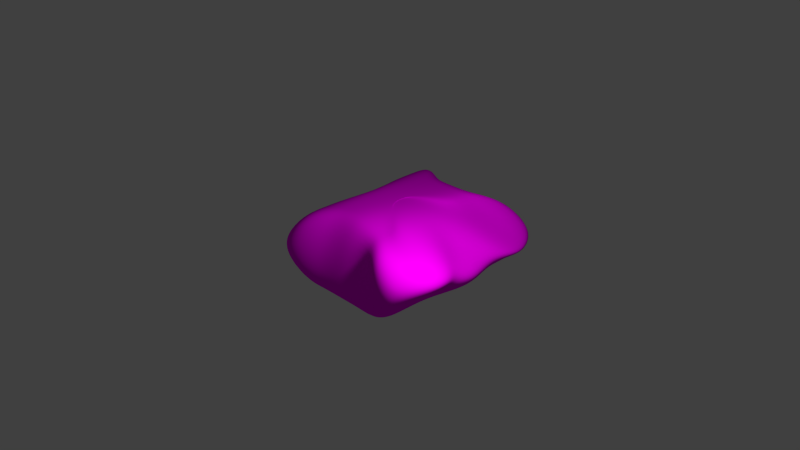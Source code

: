 # Source: vh-kissen.blend  (saved by Blender 2.76.0; exported with 4.5.12 LTS)
import bpy
from mathutils import Matrix  # noqa: F401  (used for matrix-valued properties, if any)

bpy.ops.wm.read_factory_settings(use_empty=True)
scene = bpy.context.scene
scene.name = 'Scene'

# ---- collections
col_collection_1 = bpy.data.collections.new('Collection 1'); scene.collection.children.link(col_collection_1)

# ---- images (referenced by path relative to the original .blend; pixels are not part of the script)
import os
ASSET_DIR = os.environ.get("B2B_ASSET_DIR", "")  # directory of the original .blend (textures are referenced by path, not embedded)
HERE = os.path.dirname(os.path.abspath(__file__))  # packed textures are extracted next to this script under _unpacked/

def load_image(name, relpath, width, height, colorspace="sRGB"):
    """Load a texture the original file referenced (path relative to the .blend, or extracted next to this script)."""
    p = next((c for c in (os.path.join(HERE, relpath), os.path.join(ASSET_DIR, relpath)) if relpath and os.path.exists(c)), "")
    if p:
        img = bpy.data.images.load(p, check_existing=True)
        img.name = name
    else:  # same state as the original file: an image datablock whose file is absent (Cycles renders it pink)
        img = bpy.data.images.new(name, width, height)
        img.source = "FILE"
        img.filepath = "//" + (relpath or name)
    img.colorspace_settings.name = colorspace
    return img
img_pattern8_pattern_72c_png = load_image('pattern8-pattern-72c.png', 'pattern8-pattern-72c.png', 1024, 1024, 'sRGB')

# ---- materials (node trees are filled in below, after node groups)
mat_material = bpy.data.materials.new('Material')
mat_material.alpha_threshold = 0.0
mat_material.roughness = 0.5
mat_material.line_color = (0.0, 0.0, 0.0, 1.0)
mat_material_001 = bpy.data.materials.new('Material.001')
mat_material_001.alpha_threshold = 0.0
mat_material_001.roughness = 0.5

# ---- material node trees
mat_material_001.use_nodes = True; mat_material_001.node_tree.nodes.clear()
_N = mat_material_001.node_tree.nodes; _L = mat_material_001.node_tree.links
n0 = _N.new('ShaderNodeOutputMaterial'); n0.name = 'Material Output'; n0.location = (300, 300)
n1 = _N.new('ShaderNodeBsdfDiffuse'); n1.name = 'Diffuse BSDF'; n1.location = (10, 300)
n2 = _N.new('ShaderNodeTexImage'); n2.name = 'Image Texture'; n2.location = (-180, 300)
n2.width = 140
n2.image = img_pattern8_pattern_72c_png
_L.new(n1.outputs[0], n0.inputs[0])
_L.new(n2.outputs[0], n1.inputs[0])
n0.is_active_output = True

# ---- world
world_world = bpy.data.worlds.new('World'); scene.world = world_world
world_world.color = (0.05088, 0.05088, 0.05088)
world_world.use_sun_shadow = False
world_world.sun_shadow_jitter_overblur = 0.0
world_world.cycles.sampling_method = 'MANUAL'
world_world.cycles.sample_map_resolution = 256

# ---- cameras
cam_camera = bpy.data.cameras.new('Camera')
cam_camera.clip_end = 100.0
cam_camera.lens = 35.0
cam_camera.sensor_width = 32.0
cam_camera.sensor_height = 18.0
cam_camera.ortho_scale = 7.314
cam_camera.dof.focus_distance = 0.0

# ---- lights
light_lamp = bpy.data.lights.new('Lamp', 'POINT')
light_lamp.transmission_factor = 0.0
light_lamp.cutoff_distance = 30.0
light_lamp.energy = 100.0
light_lamp.shadow_buffer_clip_start = 1.001
light_lamp.shadow_soft_size = 0.1
light_lamp.shadow_maximum_resolution = 0.006
light_lamp.use_absolute_resolution = True
light_lamp.cycles.use_multiple_importance_sampling = False

# ---- meshes
me_cube = bpy.data.meshes.new('Cube')
me_cube.from_pydata([(1.0, 1.212, -0.108), (1.0, -1.212, -0.108), (-1.0, -1.212, -0.108), (-1.0, 1.212, -0.108), (0.924, 1.212, 0.108), (0.924, -1.212, 0.108), (-0.924, -1.212, 0.108), (-0.924, 1.212, 0.108), (0.6559, 1.212, -0.4826), (0.3226, 1.212, -0.4826), (-0.01075, 1.212, -0.4826), (-0.3441, 1.212, -0.4826), (-0.6774, 1.212, -0.4826), (0.6559, -1.212, -0.4826), (0.3226, -1.212, -0.4826), (-0.01075, -1.212, -0.4826), (-0.3441, -1.212, -0.4826), (-0.6774, -1.212, -0.4826), (0.6559, 1.212, 0.4826), (0.3226, 0.8845, 0.4826), (-0.01075, 0.8845, 0.4826), (-0.3441, 0.8845, 0.4826), (-0.6774, 1.212, 0.4826), (0.6559, -1.212, 0.4826), (0.3226, -0.8845, 0.4826), (-0.01075, -0.8845, 0.4826), (-0.3441, -0.8845, 0.4826), (-0.6774, -1.212, 0.4826), (1.0, 0.808, -0.108), (1.0, 0.404, -0.108), (1.358, -2.235e-08, -0.108), (1.0, -0.404, -0.108), (1.0, -0.808, -0.108), (-1.0, -0.808, -0.108), (-1.0, -0.404, -0.108), (-1.0, 3.714e-07, -0.108), (-1.0, 0.404, -0.108), (-1.0, 0.808, -0.108), (1.358, 0.808, -0.09638), (1.157, 0.404, 0.06774), (0.5364, -6.4e-07, 0.108), (1.358, -0.404, 0.108), (1.358, -0.808, 0.108), (-1.0, -0.808, 0.108), (-1.0, -0.404, 0.108), (-0.5364, 1.547e-07, 0.108), (-1.0, 0.404, 0.108), (-1.0, 0.808, 0.108), (0.4144, 0.808, 0.2934), (0.4144, 0.404, 0.3418), (0.4144, -4.992e-07, 0.4826), (0.4284, -0.4719, 0.4496), (0.6559, -0.808, 0.3805), (0.3226, 0.5897, 0.4826), (0.3226, 0.2948, 0.4826), (-0.4993, -4.098e-07, 0.4826), (0.3226, -0.475, 0.4826), (0.3226, -0.5897, 0.3465), (-0.01075, 0.5897, 0.4826), (-0.01075, 0.2948, 0.4826), (-0.01075, -3.027e-07, 0.4826), (-0.01075, -0.2948, 0.4826), (-0.01075, -0.5897, 0.4826), (-0.3441, 0.5897, 0.4826), (-0.3441, 0.2948, 0.4826), (-0.3441, -1.709e-07, 0.4826), (-0.3441, -0.2948, 0.4826), (-0.3441, -0.5897, 0.4826), (-0.6774, 0.808, 0.4826), (-0.6774, 0.404, 0.4826), (-0.6774, 1.019e-08, 0.4826), (-0.6774, -0.404, 0.4826), (-0.6774, -0.808, 0.4826), (0.6559, -0.808, -0.4826), (0.6559, -0.404, -0.4826), (0.6559, 1.019e-08, -0.4826), (0.6559, 0.404, -0.4826), (0.6559, 0.808, -0.4826), (0.3226, -0.808, -0.4826), (0.3226, -0.404, -0.4826), (0.3226, 1.908e-07, -0.4826), (0.3226, 0.404, -0.4826), (0.3226, 0.808, -0.4826), (-0.01075, -0.808, -0.4826), (-0.01075, -0.404, -0.4826), (-0.01075, 2.269e-07, -0.4826), (-0.01075, 0.404, -0.4826), (-0.01075, 0.808, -0.4826), (-0.3441, -0.808, -0.4826), (-0.3441, -0.404, -0.4826), (-0.3441, 2.269e-07, -0.4826), (-0.3441, 0.404, -0.4826), (-0.3441, 0.808, -0.4826), (-0.6774, -0.808, -0.4826), (-0.6774, -0.404, -0.4826), (-0.6774, 3.353e-07, -0.4826), (-0.6774, 0.404, -0.4826), (-0.6774, 0.808, -0.4826)], [], [(93, 17, 2, 33), (72, 43, 6, 27), (32, 42, 5, 1), (17, 27, 6, 2), (37, 47, 7, 3), (22, 12, 3, 7), (4, 0, 8, 18), (18, 8, 9, 19), (19, 9, 10, 20), (20, 10, 11, 21), (21, 11, 12, 22), (1, 5, 23, 13), (13, 23, 24, 14), (14, 24, 25, 15), (15, 25, 26, 16), (16, 26, 27, 17), (42, 52, 23, 5), (52, 57, 24, 23), (57, 62, 25, 24), (62, 67, 26, 25), (67, 72, 27, 26), (32, 1, 13, 73), (73, 13, 14, 78), (78, 14, 15, 83), (83, 15, 16, 88), (88, 16, 17, 93), (11, 92, 97, 12), (92, 91, 96, 97), (91, 90, 95, 96), (90, 89, 94, 95), (89, 88, 93, 94), (10, 87, 92, 11), (87, 86, 91, 92), (86, 85, 90, 91), (85, 84, 89, 90), (84, 83, 88, 89), (9, 82, 87, 10), (82, 81, 86, 87), (81, 80, 85, 86), (80, 79, 84, 85), (79, 78, 83, 84), (8, 77, 82, 9), (77, 76, 81, 82), (76, 75, 80, 81), (75, 74, 79, 80), (74, 73, 78, 79), (0, 28, 77, 8), (28, 29, 76, 77), (29, 30, 75, 76), (30, 31, 74, 75), (31, 32, 73, 74), (21, 22, 68, 63), (63, 68, 69, 64), (64, 69, 70, 65), (65, 70, 71, 66), (66, 71, 72, 67), (20, 21, 63, 58), (58, 63, 64, 59), (59, 64, 65, 60), (60, 65, 66, 61), (61, 66, 67, 62), (19, 20, 58, 53), (53, 58, 59, 54), (54, 59, 60, 55), (55, 60, 61, 56), (56, 61, 62, 57), (18, 19, 53, 48), (48, 53, 54, 49), (49, 54, 55, 50), (50, 55, 56, 51), (51, 56, 57, 52), (4, 18, 48, 38), (38, 48, 49, 39), (39, 49, 50, 40), (40, 50, 51, 41), (41, 51, 52, 42), (2, 6, 43, 33), (33, 43, 44, 34), (34, 44, 45, 35), (35, 45, 46, 36), (36, 46, 47, 37), (0, 4, 38, 28), (28, 38, 39, 29), (29, 39, 40, 30), (30, 40, 41, 31), (31, 41, 42, 32), (22, 7, 47, 68), (68, 47, 46, 69), (69, 46, 45, 70), (70, 45, 44, 71), (71, 44, 43, 72), (12, 97, 37, 3), (97, 96, 36, 37), (96, 95, 35, 36), (95, 94, 34, 35), (94, 93, 33, 34)])
me_cube.polygons.foreach_set('use_smooth', [True] * 96)
me_cube.polygons.foreach_set('material_index', [1, 1, 1, 1, 1, 1, 1, 1, 1, 1, 1, 1, 1, 1, 1, 1, 1, 1, 1, 1, 1, 1, 1, 1, 1, 1, 1, 1, 1, 1, 1, 1, 1, 1, 1, 1, 1, 1, 1, 1, 1, 1, 1, 1, 1, 1, 1, 1, 1, 1, 1, 1, 1, 1, 1, 1, 1, 1, 1, 1, 1, 1, 1, 1, 1, 1, 1, 1, 1, 1, 1, 1, 1, 1, 1, 1, 1, 1, 1, 1, 1, 1, 1, 1, 1, 1, 1, 1, 1, 1, 1, 1, 1, 1, 1, 1])
_uv = me_cube.uv_layers.new(name='UVMap')
_uv.uv.foreach_set('vector', [0.7825, 0.7825, 0.2175, 0.7825, 0.2175, 0.2175, 0.7825, 0.2175, 0.7825, 0.7825, 0.2175, 0.7825, 0.2175, 0.2175, 0.7825, 0.2175, 0.7825, 0.7825, 0.2175, 0.7825, 0.2175, 0.2175, 0.7825, 0.2175, 0.7825, 0.7825, 0.2175, 0.7825, 0.2175, 0.2175, 0.7825, 0.2175, 0.7825, 0.7825, 0.2175, 0.7825, 0.2175, 0.2175, 0.7825, 0.2175, 0.7825, 0.7825, 0.2175, 0.7825, 0.2175, 0.2175, 0.7825, 0.2175, 0.7825, 0.7825, 0.2175, 0.7825, 0.2175, 0.2175, 0.7825, 0.2175, 0.7825, 0.7825, 0.2175, 0.7825, 0.2175, 0.2175, 0.7825, 0.2175, 0.7825, 0.7825, 0.2175, 0.7825, 0.2175, 0.2175, 0.7825, 0.2175, 0.7825, 0.7825, 0.2175, 0.7825, 0.2175, 0.2175, 0.7825, 0.2175, 0.7825, 0.7825, 0.2175, 0.7825, 0.2175, 0.2175, 0.7825, 0.2175, 0.7825, 0.7825, 0.2175, 0.7825, 0.2175, 0.2175, 0.7825, 0.2175, 0.7825, 0.7825, 0.2175, 0.7825, 0.2175, 0.2175, 0.7825, 0.2175, 0.7825, 0.7825, 0.2175, 0.7825, 0.2175, 0.2175, 0.7825, 0.2175, 0.7825, 0.7825, 0.2175, 0.7825, 0.2175, 0.2175, 0.7825, 0.2175, 0.7825, 0.7825, 0.2175, 0.7825, 0.2175, 0.2175, 0.7825, 0.2175, 0.7825, 0.7825, 0.2175, 0.7825, 0.2175, 0.2175, 0.7825, 0.2175, 0.7825, 0.7825, 0.2175, 0.7825, 0.2175, 0.2175, 0.7825, 0.2175, 0.7825, 0.7825, 0.2175, 0.7825, 0.2175, 0.2175, 0.7825, 0.2175, 0.7825, 0.7825, 0.2175, 0.7825, 0.2175, 0.2175, 0.7825, 0.2175, 0.7825, 0.7825, 0.2175, 0.7825, 0.2175, 0.2175, 0.7825, 0.2175, 0.7825, 0.7825, 0.2175, 0.7825, 0.2175, 0.2175, 0.7825, 0.2175, 0.7825, 0.7825, 0.2175, 0.7825, 0.2175, 0.2175, 0.7825, 0.2175, 0.7825, 0.7825, 0.2175, 0.7825, 0.2175, 0.2175, 0.7825, 0.2175, 0.7825, 0.7825, 0.2175, 0.7825, 0.2175, 0.2175, 0.7825, 0.2175, 0.7825, 0.7825, 0.2175, 0.7825, 0.2175, 0.2175, 0.7825, 0.2175, 0.7825, 0.7825, 0.2175, 0.7825, 0.2175, 0.2175, 0.7825, 0.2175, 0.7825, 0.7825, 0.2175, 0.7825, 0.2175, 0.2175, 0.7825, 0.2175, 0.7825, 0.7825, 0.2175, 0.7825, 0.2175, 0.2175, 0.7825, 0.2175, 0.7825, 0.7825, 0.2175, 0.7825, 0.2175, 0.2175, 0.7825, 0.2175, 0.7825, 0.7825, 0.2175, 0.7825, 0.2175, 0.2175, 0.7825, 0.2175, 0.7825, 0.7825, 0.2175, 0.7825, 0.2175, 0.2175, 0.7825, 0.2175, 0.7825, 0.7825, 0.2175, 0.7825, 0.2175, 0.2175, 0.7825, 0.2175, 0.7825, 0.7825, 0.2175, 0.7825, 0.2175, 0.2175, 0.7825, 0.2175, 0.7825, 0.7825, 0.2175, 0.7825, 0.2175, 0.2175, 0.7825, 0.2175, 0.7825, 0.7825, 0.2175, 0.7825, 0.2175, 0.2175, 0.7825, 0.2175, 0.7825, 0.7825, 0.2175, 0.7825, 0.2175, 0.2175, 0.7825, 0.2175, 0.7825, 0.7825, 0.2175, 0.7825, 0.2175, 0.2175, 0.7825, 0.2175, 0.7825, 0.7825, 0.2175, 0.7825, 0.2175, 0.2175, 0.7825, 0.2175, 0.7825, 0.7825, 0.2175, 0.7825, 0.2175, 0.2175, 0.7825, 0.2175, 0.7825, 0.7825, 0.2175, 0.7825, 0.2175, 0.2175, 0.7825, 0.2175, 0.7825, 0.7825, 0.2175, 0.7825, 0.2175, 0.2175, 0.7825, 0.2175, 0.7825, 0.7825, 0.2175, 0.7825, 0.2175, 0.2175, 0.7825, 0.2175, 0.7825, 0.7825, 0.2175, 0.7825, 0.2175, 0.2175, 0.7825, 0.2175, 0.7825, 0.7825, 0.2175, 0.7825, 0.2175, 0.2175, 0.7825, 0.2175, 0.7825, 0.7825, 0.2175, 0.7825, 0.2175, 0.2175, 0.7825, 0.2175, 0.7825, 0.7825, 0.2175, 0.7825, 0.2175, 0.2175, 0.7825, 0.2175, 0.7825, 0.7825, 0.2175, 0.7825, 0.2175, 0.2175, 0.7825, 0.2175, 0.7825, 0.7825, 0.2175, 0.7825, 0.2175, 0.2175, 0.7825, 0.2175, 0.7825, 0.7825, 0.2175, 0.7825, 0.2175, 0.2175, 0.7825, 0.2175, 0.7825, 0.7825, 0.2175, 0.7825, 0.2175, 0.2175, 0.7825, 0.2175, 0.7825, 0.7825, 0.2175, 0.7825, 0.2175, 0.2175, 0.7825, 0.2175, 0.7825, 0.7825, 0.2175, 0.7825, 0.2175, 0.2175, 0.7825, 0.2175, 0.7825, 0.7825, 0.2175, 0.7825, 0.2175, 0.2175, 0.7825, 0.2175, 0.7825, 0.7825, 0.2175, 0.7825, 0.2175, 0.2175, 0.7825, 0.2175, 0.7825, 0.7825, 0.2175, 0.7825, 0.2175, 0.2175, 0.7825, 0.2175, 0.7825, 0.7825, 0.2175, 0.7825, 0.2175, 0.2175, 0.7825, 0.2175, 0.7825, 0.7825, 0.2175, 0.7825, 0.2175, 0.2175, 0.7825, 0.2175, 0.7825, 0.7825, 0.2175, 0.7825, 0.2175, 0.2175, 0.7825, 0.2175, 0.7825, 0.7825, 0.2175, 0.7825, 0.2175, 0.2175, 0.7825, 0.2175, 0.7825, 0.7825, 0.2175, 0.7825, 0.2175, 0.2175, 0.7825, 0.2175, 0.7825, 0.7825, 0.2175, 0.7825, 0.2175, 0.2175, 0.7825, 0.2175, 0.7825, 0.7825, 0.2175, 0.7825, 0.2175, 0.2175, 0.7825, 0.2175, 0.7825, 0.7825, 0.2175, 0.7825, 0.2175, 0.2175, 0.7825, 0.2175, 0.7825, 0.7825, 0.2175, 0.7825, 0.2175, 0.2175, 0.7825, 0.2175, 0.7825, 0.7825, 0.2175, 0.7825, 0.2175, 0.2175, 0.7825, 0.2175, 0.7825, 0.7825, 0.2175, 0.7825, 0.2175, 0.2175, 0.7825, 0.2175, 0.7825, 0.7825, 0.2175, 0.7825, 0.2175, 0.2175, 0.7825, 0.2175, 0.7825, 0.7825, 0.2175, 0.7825, 0.2175, 0.2175, 0.7825, 0.2175, 0.7825, 0.7825, 0.2175, 0.7825, 0.2175, 0.2175, 0.7825, 0.2175, 0.7825, 0.7825, 0.2175, 0.7825, 0.2175, 0.2175, 0.7825, 0.2175, 0.7825, 0.7825, 0.2175, 0.7825, 0.2175, 0.2175, 0.7825, 0.2175, 0.7825, 0.7825, 0.2175, 0.7825, 0.2175, 0.2175, 0.7825, 0.2175, 0.7825, 0.7825, 0.2175, 0.7825, 0.2175, 0.2175, 0.7825, 0.2175, 0.7825, 0.7825, 0.2175, 0.7825, 0.2175, 0.2175, 0.7825, 0.2175, 0.7825, 0.7825, 0.2175, 0.7825, 0.2175, 0.2175, 0.7825, 0.2175, 0.7825, 0.7825, 0.2175, 0.7825, 0.2175, 0.2175, 0.7825, 0.2175, 0.7825, 0.7825, 0.2175, 0.7825, 0.2175, 0.2175, 0.7825, 0.2175, 0.7825, 0.7825, 0.2175, 0.7825, 0.2175, 0.2175, 0.7825, 0.2175, 0.7825, 0.7825, 0.2175, 0.7825, 0.2175, 0.2175, 0.7825, 0.2175, 0.7825, 0.7825, 0.2175, 0.7825, 0.2175, 0.2175, 0.7825, 0.2175, 0.7825, 0.7825, 0.2175, 0.7825, 0.2175, 0.2175, 0.7825, 0.2175, 0.7825, 0.7825, 0.2175, 0.7825, 0.2175, 0.2175, 0.7825, 0.2175, 0.7825, 0.7825, 0.2175, 0.7825, 0.2175, 0.2175, 0.7825, 0.2175, 0.7825, 0.7825, 0.2175, 0.7825, 0.2175, 0.2175, 0.7825, 0.2175, 0.7825, 0.7825, 0.2175, 0.7825, 0.2175, 0.2175, 0.7825, 0.2175, 0.7825, 0.7825, 0.2175, 0.7825, 0.2175, 0.2175, 0.7825, 0.2175, 0.7825, 0.7825, 0.2175, 0.7825, 0.2175, 0.2175, 0.7825, 0.2175, 0.7825, 0.7825, 0.2175, 0.7825, 0.2175, 0.2175, 0.7825, 0.2175, 0.7825, 0.7825, 0.2175, 0.7825, 0.2175, 0.2175, 0.7825, 0.2175, 0.7825, 0.7825, 0.2175, 0.7825, 0.2175, 0.2175, 0.7825, 0.2175, 0.7825, 0.7825, 0.2175, 0.7825, 0.2175, 0.2175, 0.7825, 0.2175, 0.7825, 0.7825, 0.2175, 0.7825, 0.2175, 0.2175, 0.7825, 0.2175, 0.7825, 0.7825, 0.2175, 0.7825, 0.2175, 0.2175, 0.7825, 0.2175, 0.7825, 0.7825, 0.2175, 0.7825, 0.2175, 0.2175, 0.7825, 0.2175, 0.7825, 0.7825, 0.2175, 0.7825, 0.2175, 0.2175, 0.7825, 0.2175])
me_cube.materials.append(mat_material)
me_cube.materials.append(mat_material_001)
me_cube.use_remesh_preserve_volume = False
me_cube.use_remesh_preserve_attributes = False
me_cube.use_mirror_vertex_groups = False
me_cube.update()

# ---- objects
ob_kissen = bpy.data.objects.new('KIssen', me_cube)
ob_lamp = bpy.data.objects.new('Lamp', light_lamp)
ob_camera = bpy.data.objects.new('Camera', cam_camera)

# ---- transforms, parenting, visibility, modifiers, constraints
ob_kissen.location = (0.6345, 0.0, 0.4762)
ob_kissen.lock_rotations_4d = False
ob_kissen.empty_display_type = 'ARROWS'
ob_kissen.lineart.crease_threshold = 0.0
_m = ob_kissen.modifiers.new('Subsurf', 'SUBSURF')
_m.uv_smooth = 'PRESERVE_CORNERS'
_m.levels = 3
_m.render_levels = 3
_m.show_only_control_edges = False
ob_lamp.location = (2.472, -0.8787, 2.024)
ob_lamp.rotation_euler = (0.6503, 0.05522, 1.866)
ob_lamp.lock_rotations_4d = False
ob_lamp.empty_display_type = 'ARROWS'
ob_lamp.color = (0.0, 0.0, 0.0, 0.0)
ob_lamp.lineart.crease_threshold = 0.0
ob_camera.location = (7.481, -6.508, 5.344)
ob_camera.rotation_euler = (1.109, 0.01082, 0.8149)
ob_camera.lock_rotations_4d = False
ob_camera.empty_display_type = 'ARROWS'
ob_camera.color = (0.0, 0.0, 0.0, 0.0)
ob_camera.display_type = 'WIRE'
ob_camera.lineart.crease_threshold = 0.0

# ---- collection membership
col_collection_1.objects.link(ob_kissen)
col_collection_1.objects.link(ob_lamp)
col_collection_1.objects.link(ob_camera)

# ---- scene / render settings (as saved in the file)
scene.camera = ob_camera
scene.frame_start = 1; scene.frame_end = 250; scene.frame_set(1)
scene.render.engine = 'CYCLES'
scene.render.resolution_percentage = 50
scene.render.dither_intensity = 0.0
scene.cycles.use_denoising = False
scene.cycles.samples = 10
scene.cycles.sampling_pattern = 'TABULATED_SOBOL'
scene.cycles.light_sampling_threshold = 0.0
scene.cycles.use_adaptive_sampling = False
scene.cycles.use_light_tree = False
scene.cycles.blur_glossy = 0.0
scene.cycles.pixel_filter_type = 'GAUSSIAN'
scene.cycles.sample_clamp_indirect = 0.0
scene.view_settings.view_transform = 'Standard'
bpy.context.view_layer.update()
